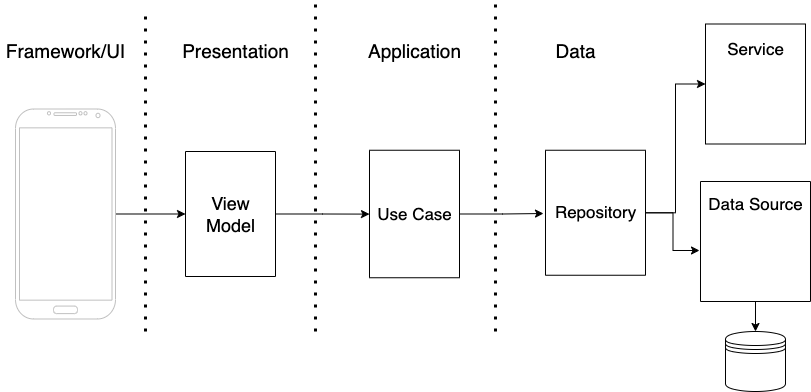

The diagram above was exported from draw.io. Its source (the exported page's mxGraphModel, read from the mxfile embedded in the PNG):
<mxGraphModel dx="2806" dy="1541" grid="1" gridSize="10" guides="1" tooltips="1" connect="1" arrows="1" fold="1" page="1" pageScale="1" pageWidth="827" pageHeight="1169" math="0" shadow="0">
  <root>
    <mxCell id="0" />
    <mxCell id="1" parent="0" />
    <mxCell id="MAe2a32uPSi6TToOxYNi-13" style="edgeStyle=orthogonalEdgeStyle;rounded=0;orthogonalLoop=1;jettySize=auto;html=1;entryX=0;entryY=0.5;entryDx=0;entryDy=0;strokeWidth=1;" edge="1" parent="1" source="UYFjV8x3aTYE901LE9ZM-3" target="UYFjV8x3aTYE901LE9ZM-4">
      <mxGeometry relative="1" as="geometry" />
    </mxCell>
    <mxCell id="UYFjV8x3aTYE901LE9ZM-3" value="" style="verticalLabelPosition=bottom;verticalAlign=top;html=1;shadow=0;dashed=0;strokeWidth=1;shape=mxgraph.android.phone2;strokeColor=#c0c0c0;" parent="1" vertex="1">
      <mxGeometry x="-30" y="127.5" width="100" height="210" as="geometry" />
    </mxCell>
    <mxCell id="MAe2a32uPSi6TToOxYNi-8" style="edgeStyle=orthogonalEdgeStyle;rounded=0;orthogonalLoop=1;jettySize=auto;html=1;strokeWidth=1;" edge="1" parent="1" source="UYFjV8x3aTYE901LE9ZM-4" target="UYFjV8x3aTYE901LE9ZM-21">
      <mxGeometry relative="1" as="geometry" />
    </mxCell>
    <mxCell id="UYFjV8x3aTYE901LE9ZM-4" value="" style="swimlane;startSize=0;fillColor=#FFFFFF;" parent="1" vertex="1">
      <mxGeometry x="140" y="170" width="90" height="125" as="geometry" />
    </mxCell>
    <mxCell id="UYFjV8x3aTYE901LE9ZM-6" value="&lt;font style=&quot;font-size: 18px&quot;&gt;View&lt;br&gt;Model&lt;/font&gt;" style="text;html=1;align=center;verticalAlign=middle;resizable=0;points=[];autosize=1;strokeColor=none;fillColor=none;" parent="UYFjV8x3aTYE901LE9ZM-4" vertex="1">
      <mxGeometry x="15" y="42.5" width="60" height="40" as="geometry" />
    </mxCell>
    <mxCell id="UYFjV8x3aTYE901LE9ZM-16" value="" style="swimlane;startSize=0;swimlaneFillColor=none;" parent="1" vertex="1">
      <mxGeometry x="660" y="42.5" width="100" height="120" as="geometry" />
    </mxCell>
    <mxCell id="UYFjV8x3aTYE901LE9ZM-67" value="Service" style="text;html=1;align=center;verticalAlign=middle;resizable=0;points=[];autosize=1;strokeColor=none;fillColor=none;fontSize=17;" parent="UYFjV8x3aTYE901LE9ZM-16" vertex="1">
      <mxGeometry x="15" y="10" width="70" height="30" as="geometry" />
    </mxCell>
    <mxCell id="MAe2a32uPSi6TToOxYNi-12" style="edgeStyle=orthogonalEdgeStyle;rounded=0;orthogonalLoop=1;jettySize=auto;html=1;entryX=0.5;entryY=0;entryDx=0;entryDy=0;strokeWidth=1;" edge="1" parent="1" source="UYFjV8x3aTYE901LE9ZM-17" target="MAe2a32uPSi6TToOxYNi-3">
      <mxGeometry relative="1" as="geometry" />
    </mxCell>
    <mxCell id="UYFjV8x3aTYE901LE9ZM-17" value="" style="swimlane;startSize=0;" parent="1" vertex="1">
      <mxGeometry x="655" y="200" width="110" height="120" as="geometry" />
    </mxCell>
    <mxCell id="UYFjV8x3aTYE901LE9ZM-68" value="Data Source" style="text;html=1;align=center;verticalAlign=middle;resizable=0;points=[];autosize=1;strokeColor=none;fillColor=none;fontSize=17;" parent="UYFjV8x3aTYE901LE9ZM-17" vertex="1">
      <mxGeometry y="7.5" width="110" height="30" as="geometry" />
    </mxCell>
    <mxCell id="UYFjV8x3aTYE901LE9ZM-21" value="" style="swimlane;startSize=0;" parent="1" vertex="1">
      <mxGeometry x="324" y="168.75" width="90" height="127.5" as="geometry" />
    </mxCell>
    <mxCell id="UYFjV8x3aTYE901LE9ZM-22" value="&lt;font style=&quot;font-size: 17px&quot;&gt;Use Case&lt;/font&gt;" style="text;html=1;align=center;verticalAlign=middle;resizable=0;points=[];autosize=1;strokeColor=none;fillColor=none;" parent="UYFjV8x3aTYE901LE9ZM-21" vertex="1">
      <mxGeometry y="53.75" width="90" height="20" as="geometry" />
    </mxCell>
    <mxCell id="MAe2a32uPSi6TToOxYNi-11" style="edgeStyle=orthogonalEdgeStyle;rounded=0;orthogonalLoop=1;jettySize=auto;html=1;entryX=-0.009;entryY=0.575;entryDx=0;entryDy=0;entryPerimeter=0;strokeWidth=1;" edge="1" parent="1" source="UYFjV8x3aTYE901LE9ZM-25" target="UYFjV8x3aTYE901LE9ZM-17">
      <mxGeometry relative="1" as="geometry" />
    </mxCell>
    <mxCell id="UYFjV8x3aTYE901LE9ZM-25" value="" style="swimlane;startSize=0;" parent="1" vertex="1">
      <mxGeometry x="500" y="168.75" width="100" height="125" as="geometry" />
    </mxCell>
    <mxCell id="UYFjV8x3aTYE901LE9ZM-26" value="&lt;font style=&quot;font-size: 17px&quot;&gt;Repository&lt;br&gt;&lt;/font&gt;" style="text;html=1;align=center;verticalAlign=middle;resizable=0;points=[];autosize=1;strokeColor=none;fillColor=none;" parent="UYFjV8x3aTYE901LE9ZM-25" vertex="1">
      <mxGeometry y="52.5" width="100" height="20" as="geometry" />
    </mxCell>
    <mxCell id="UYFjV8x3aTYE901LE9ZM-92" value="" style="endArrow=none;dashed=1;html=1;dashPattern=1 3;strokeWidth=3;rounded=0;fontSize=17;" parent="1" edge="1">
      <mxGeometry width="50" height="50" relative="1" as="geometry">
        <mxPoint x="270" y="350" as="sourcePoint" />
        <mxPoint x="270" y="20" as="targetPoint" />
      </mxGeometry>
    </mxCell>
    <mxCell id="UYFjV8x3aTYE901LE9ZM-93" value="" style="endArrow=none;dashed=1;html=1;dashPattern=1 3;strokeWidth=3;rounded=0;fontSize=17;spacing=2;" parent="1" edge="1">
      <mxGeometry width="50" height="50" relative="1" as="geometry">
        <mxPoint x="450" y="350" as="sourcePoint" />
        <mxPoint x="450" y="20" as="targetPoint" />
      </mxGeometry>
    </mxCell>
    <mxCell id="UYFjV8x3aTYE901LE9ZM-97" value="Framework/UI" style="text;html=1;align=center;verticalAlign=middle;resizable=0;points=[];autosize=1;strokeColor=none;fillColor=none;fontSize=19;" parent="1" vertex="1">
      <mxGeometry x="-45" y="55" width="130" height="30" as="geometry" />
    </mxCell>
    <mxCell id="UYFjV8x3aTYE901LE9ZM-98" value="Application" style="text;html=1;align=center;verticalAlign=middle;resizable=0;points=[];autosize=1;strokeColor=none;fillColor=none;fontSize=19;" parent="1" vertex="1">
      <mxGeometry x="314" y="55" width="110" height="30" as="geometry" />
    </mxCell>
    <mxCell id="UYFjV8x3aTYE901LE9ZM-99" value="Data" style="text;html=1;align=center;verticalAlign=middle;resizable=0;points=[];autosize=1;strokeColor=none;fillColor=none;fontSize=19;" parent="1" vertex="1">
      <mxGeometry x="500" y="55" width="60" height="30" as="geometry" />
    </mxCell>
    <mxCell id="UYFjV8x3aTYE901LE9ZM-101" value="Presentation" style="text;html=1;align=center;verticalAlign=middle;resizable=0;points=[];autosize=1;strokeColor=none;fillColor=none;fontSize=19;" parent="1" vertex="1">
      <mxGeometry x="130" y="55" width="120" height="30" as="geometry" />
    </mxCell>
    <mxCell id="MAe2a32uPSi6TToOxYNi-1" value="" style="endArrow=none;dashed=1;html=1;dashPattern=1 3;strokeWidth=3;rounded=0;fontSize=17;" edge="1" parent="1">
      <mxGeometry width="50" height="50" relative="1" as="geometry">
        <mxPoint x="100" y="350" as="sourcePoint" />
        <mxPoint x="100" y="30" as="targetPoint" />
      </mxGeometry>
    </mxCell>
    <mxCell id="MAe2a32uPSi6TToOxYNi-3" value="" style="shape=datastore;whiteSpace=wrap;html=1;" vertex="1" parent="1">
      <mxGeometry x="680" y="350" width="60" height="60" as="geometry" />
    </mxCell>
    <mxCell id="MAe2a32uPSi6TToOxYNi-9" style="edgeStyle=orthogonalEdgeStyle;rounded=0;orthogonalLoop=1;jettySize=auto;html=1;entryX=-0.02;entryY=0.538;entryDx=0;entryDy=0;entryPerimeter=0;strokeWidth=1;" edge="1" parent="1" source="UYFjV8x3aTYE901LE9ZM-22" target="UYFjV8x3aTYE901LE9ZM-26">
      <mxGeometry relative="1" as="geometry" />
    </mxCell>
    <mxCell id="MAe2a32uPSi6TToOxYNi-10" style="edgeStyle=orthogonalEdgeStyle;rounded=0;orthogonalLoop=1;jettySize=auto;html=1;entryX=0;entryY=0.5;entryDx=0;entryDy=0;strokeWidth=1;" edge="1" parent="1" source="UYFjV8x3aTYE901LE9ZM-26" target="UYFjV8x3aTYE901LE9ZM-16">
      <mxGeometry relative="1" as="geometry" />
    </mxCell>
  </root>
</mxGraphModel>